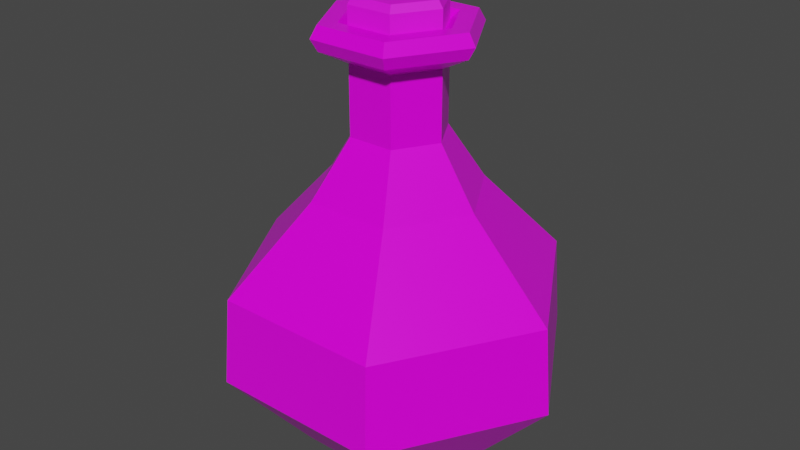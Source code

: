 # Source: Blue_Potion_3.blend  (saved by Blender 2.91.10; exported with 4.5.12 LTS)
import bpy
from mathutils import Matrix  # noqa: F401  (used for matrix-valued properties, if any)

bpy.ops.wm.read_factory_settings(use_empty=True)
scene = bpy.context.scene
scene.name = 'Scene'

# ---- collections
col_collection = bpy.data.collections.new('Collection'); scene.collection.children.link(col_collection)

# ---- images (referenced by path relative to the original .blend; pixels are not part of the script)
import os
ASSET_DIR = os.environ.get("B2B_ASSET_DIR", "")  # directory of the original .blend (textures are referenced by path, not embedded)
HERE = os.path.dirname(os.path.abspath(__file__))  # packed textures are extracted next to this script under _unpacked/

def load_image(name, relpath, width, height, colorspace="sRGB"):
    """Load a texture the original file referenced (path relative to the .blend, or extracted next to this script)."""
    p = next((c for c in (os.path.join(HERE, relpath), os.path.join(ASSET_DIR, relpath)) if relpath and os.path.exists(c)), "")
    if p:
        img = bpy.data.images.load(p, check_existing=True)
        img.name = name
    else:  # same state as the original file: an image datablock whose file is absent (Cycles renders it pink)
        img = bpy.data.images.new(name, width, height)
        img.source = "FILE"
        img.filepath = "//" + (relpath or name)
    img.colorspace_settings.name = colorspace
    return img
img_color_png_006 = load_image('Color.png.006', 'Color.png', 1024, 1024, 'sRGB')

# ---- materials (node trees are filled in below, after node groups)
mat_rhigh_006 = bpy.data.materials.new('RHIGH.006')
mat_rhigh_006.use_transparent_shadow = False
mat_rlow_006 = bpy.data.materials.new('RLOW.006')
mat_rlow_006.use_transparent_shadow = False

# ---- material node trees
mat_rhigh_006.use_nodes = True; mat_rhigh_006.node_tree.nodes.clear()
_N = mat_rhigh_006.node_tree.nodes; _L = mat_rhigh_006.node_tree.links
n0 = _N.new('ShaderNodeBsdfPrincipled'); n0.name = 'Principled BSDF'; n0.location = (10, 300)
n0.distribution = 'GGX'
n0.subsurface_method = 'BURLEY'
n0.inputs[2].default_value = 0.65
n0.inputs[3].default_value = 1.45
n0.inputs[27].default_value = (0.0, 0.0, 0.0, 1.0)
n0.inputs[28].default_value = 1.0
n1 = _N.new('ShaderNodeOutputMaterial'); n1.name = 'Material Output'; n1.location = (300, 300)
n2 = _N.new('ShaderNodeTexImage'); n2.name = 'Image Texture'; n2.location = (-280, 280)
n2.image = img_color_png_006
_L.new(n0.outputs[0], n1.inputs[0])
_L.new(n2.outputs[0], n0.inputs[0])
n1.is_active_output = True
mat_rlow_006.use_nodes = True; mat_rlow_006.node_tree.nodes.clear()
_N = mat_rlow_006.node_tree.nodes; _L = mat_rlow_006.node_tree.links
n0 = _N.new('ShaderNodeBsdfPrincipled'); n0.name = 'Principled BSDF'; n0.location = (10, 300)
n0.distribution = 'GGX'
n0.subsurface_method = 'BURLEY'
n0.inputs[2].default_value = 0.3
n0.inputs[3].default_value = 1.45
n0.inputs[27].default_value = (0.0, 0.0, 0.0, 1.0)
n0.inputs[28].default_value = 1.0
n1 = _N.new('ShaderNodeOutputMaterial'); n1.name = 'Material Output'; n1.location = (300, 300)
n2 = _N.new('ShaderNodeTexImage'); n2.name = 'Image Texture'; n2.location = (-280, 280)
n2.image = img_color_png_006
_L.new(n0.outputs[0], n1.inputs[0])
_L.new(n2.outputs[0], n0.inputs[0])
n1.is_active_output = True

# ---- world
world_world = bpy.data.worlds.new('World'); scene.world = world_world
world_world.use_nodes = True; world_world.node_tree.nodes.clear()
_N = world_world.node_tree.nodes; _L = world_world.node_tree.links
n0 = _N.new('ShaderNodeOutputWorld'); n0.name = 'World Output'; n0.location = (300, 300)
n1 = _N.new('ShaderNodeBackground'); n1.name = 'Background'; n1.location = (10, 300)
n1.inputs[0].default_value = (0.05088, 0.05088, 0.05088, 1.0)
_L.new(n1.outputs[0], n0.inputs[0])
n0.is_active_output = True
world_world.color = (0.05088, 0.05088, 0.05088)
world_world.use_sun_shadow = False
world_world.sun_shadow_jitter_overblur = 0.0

# ---- meshes
me_cylinder_002 = bpy.data.meshes.new('Cylinder.002')
me_cylinder_002.from_pydata([(-0.0134, 0.02279, 0.1674), (-0.01487, 0.02534, 0.163), (-0.02661, -0.0001029, 0.1674), (-0.02956, -0.0001029, 0.163), (-0.0134, -0.023, 0.1674), (-0.01487, -0.02555, 0.163), (0.01304, -0.023, 0.1674), (0.01451, -0.02555, 0.163), (0.02626, -0.0001029, 0.1674), (0.0292, -0.0001029, 0.163), (0.01304, 0.02279, 0.1674), (0.01451, 0.02534, 0.163), (-0.01487, 0.02534, 0.145), (-0.02956, -0.0001029, 0.145), (0.01451, 0.02534, 0.145), (-0.01487, -0.02555, 0.145), (0.01451, -0.02555, 0.145), (0.0292, -0.0001029, 0.145), (-0.02221, -0.01283, 0.145), (0.02186, 0.01262, 0.145), (-0.02968, 0.05143, -0.1116), (-0.05469, 0.09473, -0.05719), (0.0297, 0.05143, -0.1116), (0.0547, 0.09473, -0.05719), (0.05938, 4.193e-06, -0.1116), (0.1094, 4.189e-06, -0.05719), (0.0297, -0.05142, -0.1116), (0.0547, -0.09473, -0.05719), (-0.02968, -0.05142, -0.1116), (-0.05469, -0.09473, -0.05719), (-0.05937, 4.188e-06, -0.1116), (-0.1094, 4.193e-06, -0.05719), (-0.05243, 0.09082, -0.001933), (0.02531, 0.04383, 0.1464), (-0.0506, 4.187e-06, 0.1464), (0.05244, 0.09082, -0.001933), (0.02531, -0.04382, 0.1464), (0.1049, 4.198e-06, -0.001933), (-0.0253, -0.04382, 0.1464), (0.05244, -0.09081, -0.001933), (0.05062, 4.189e-06, 0.1464), (-0.05243, -0.09081, -0.001933), (-0.0253, 0.04383, 0.1464), (-0.1049, 4.191e-06, -0.001933), (-0.04639, 4.188e-06, 0.1538), (-0.02319, -0.04018, 0.1538), (0.02321, -0.04018, 0.1538), (0.04641, 4.19e-06, 0.1538), (0.02321, 0.04019, 0.1538), (-0.02319, 0.04019, 0.1538), (-0.02319, 0.04019, 0.139), (0.02321, 0.04019, 0.139), (0.04641, 4.189e-06, 0.139), (0.02321, -0.04018, 0.139), (-0.02319, -0.04018, 0.139), (-0.04639, 4.189e-06, 0.139), (-0.02943, 4.189e-06, 0.1306), (-0.01471, -0.02549, 0.1306), (0.01473, -0.02549, 0.1306), (0.02945, 4.193e-06, 0.1306), (0.01473, 0.0255, 0.1306), (-0.01471, 0.0255, 0.1306), (-0.01471, 0.0255, 0.08798), (0.01473, 0.0255, 0.08798), (0.02945, 4.192e-06, 0.08798), (0.01473, -0.02549, 0.08798), (-0.01471, -0.02549, 0.08798), (-0.02943, 4.189e-06, 0.08798), (-0.05328, 4.186e-06, 0.05183), (-0.02664, -0.04615, 0.05183), (0.02665, -0.04615, 0.05183), (0.0533, 4.194e-06, 0.05183), (0.02665, 0.04616, 0.05183), (-0.02664, 0.04616, 0.05183), (-0.03507, 4.188e-06, 0.1538), (-0.01753, -0.03037, 0.1538), (0.01755, -0.03037, 0.1538), (0.03509, 4.192e-06, 0.1538), (0.01755, 0.03038, 0.1538), (-0.01753, 0.03038, 0.1538), (-0.02853, 4.192e-06, 0.1487), (-0.01426, -0.02471, 0.1487), (0.01428, -0.02471, 0.1487), (0.02854, 4.192e-06, 0.1487), (0.01428, 0.02472, 0.1487), (-0.01426, 0.02472, 0.1487)], [], [(1, 3, 2, 0), (3, 5, 4, 2), (5, 7, 6, 4), (7, 9, 8, 6), (9, 11, 10, 8), (11, 1, 0, 10), (0, 2, 4, 6, 8, 10), (1, 12, 13, 3), (5, 15, 16, 7), (11, 14, 12, 1), (9, 17, 19, 14, 11), (7, 16, 17, 9), (3, 13, 18, 15, 5), (23, 35, 37, 25), (27, 39, 41, 29), (29, 41, 43, 31), (31, 43, 32, 21), (25, 37, 39, 27), (54, 53, 36, 38), (21, 23, 22, 20), (23, 25, 24, 22), (25, 27, 26, 24), (27, 29, 28, 26), (29, 31, 30, 28), (31, 21, 20, 30), (20, 22, 24, 26, 28, 30), (59, 60, 51, 52), (57, 58, 53, 54), (58, 59, 52, 53), (56, 57, 54, 55), (60, 61, 50, 51), (38, 36, 46, 45), (21, 32, 35, 23), (50, 55, 34, 42), (34, 38, 45, 44), (33, 42, 49, 48), (40, 33, 48, 47), (51, 50, 42, 33), (64, 63, 60, 59), (55, 54, 38, 34), (42, 34, 44, 49), (52, 51, 33, 40), (36, 40, 47, 46), (53, 52, 40, 36), (72, 73, 62, 63), (67, 66, 57, 56), (61, 56, 55, 50), (63, 62, 61, 60), (62, 67, 56, 61), (66, 65, 58, 57), (41, 39, 70, 69), (68, 69, 66, 67), (69, 70, 65, 66), (73, 68, 67, 62), (71, 72, 63, 64), (65, 64, 59, 58), (70, 71, 64, 65), (35, 32, 73, 72), (43, 41, 69, 68), (37, 35, 72, 71), (32, 43, 68, 73), (39, 37, 71, 70), (46, 47, 77, 76), (49, 44, 74, 79), (45, 46, 76, 75), (47, 48, 78, 77), (48, 49, 79, 78), (44, 45, 75, 74), (74, 75, 81, 80), (77, 78, 84, 83), (75, 76, 82, 81), (78, 79, 85, 84), (76, 77, 83, 82), (79, 74, 80, 85)])
me_cylinder_002.polygons.foreach_set('material_index', [0, 0, 0, 0, 0, 0, 0, 0, 0, 0, 0, 0, 0, 1, 1, 1, 1, 1, 1, 1, 1, 1, 1, 1, 1, 1, 1, 1, 1, 1, 1, 1, 1, 1, 1, 1, 1, 1, 1, 1, 1, 1, 1, 1, 1, 1, 1, 1, 1, 1, 1, 1, 1, 1, 1, 1, 1, 1, 1, 1, 1, 1, 1, 1, 1, 1, 1, 1, 1, 1, 1, 1, 1, 1])
_uv = me_cylinder_002.uv_layers.new(name='UVMap')
_uv.uv.foreach_set('vector', [0.7254, 0.9911, 0.7253, 0.9911, 0.7253, 0.9911, 0.7254, 0.9911, 0.7253, 0.9911, 0.7252, 0.9911, 0.7253, 0.9911, 0.7253, 0.9911, 0.7252, 0.9911, 0.7252, 0.9911, 0.7252, 0.9911, 0.7252, 0.9911, 0.7252, 0.9911, 0.7251, 0.9911, 0.7251, 0.9911, 0.7252, 0.9911, 0.7251, 0.9911, 0.725, 0.9911, 0.725, 0.9911, 0.7251, 0.9911, 0.725, 0.9911, 0.7249, 0.9911, 0.7249, 0.9911, 0.725, 0.9911, 0.7253, 0.9911, 0.7254, 0.991, 0.7254, 0.9909, 0.7253, 0.9909, 0.7252, 0.9909, 0.7252, 0.991, 0.7254, 0.9911, 0.7254, 0.9912, 0.7253, 0.9912, 0.7253, 0.9911, 0.7252, 0.9911, 0.7252, 0.9912, 0.7252, 0.9912, 0.7252, 0.9911, 0.725, 0.9911, 0.725, 0.9912, 0.7249, 0.9912, 0.7249, 0.9911, 0.7251, 0.9911, 0.7251, 0.9912, 0.725, 0.9912, 0.725, 0.9912, 0.725, 0.9911, 0.7252, 0.9911, 0.7252, 0.9912, 0.7251, 0.9912, 0.7251, 0.9911, 0.7253, 0.9911, 0.7253, 0.9912, 0.7253, 0.9912, 0.7252, 0.9912, 0.7252, 0.9911, 0.5827, 0.9888, 0.5827, 0.9892, 0.5826, 0.9892, 0.5826, 0.9888, 0.5824, 0.9888, 0.5824, 0.9892, 0.5823, 0.9892, 0.5823, 0.9888, 0.5823, 0.9888, 0.5823, 0.9892, 0.5821, 0.9892, 0.5821, 0.9888, 0.5821, 0.9888, 0.5821, 0.9892, 0.582, 0.9892, 0.582, 0.9888, 0.5826, 0.9888, 0.5826, 0.9892, 0.5824, 0.9892, 0.5824, 0.9888, 0.5823, 0.9892, 0.5824, 0.9892, 0.5824, 0.9892, 0.5823, 0.9892, 0.5829, 0.9888, 0.5827, 0.9888, 0.5827, 0.9888, 0.5829, 0.9888, 0.5827, 0.9888, 0.5826, 0.9888, 0.5826, 0.9888, 0.5827, 0.9888, 0.5826, 0.9888, 0.5824, 0.9888, 0.5824, 0.9888, 0.5826, 0.9888, 0.5824, 0.9888, 0.5823, 0.9888, 0.5823, 0.9888, 0.5824, 0.9888, 0.5823, 0.9888, 0.5821, 0.9888, 0.5822, 0.9888, 0.5823, 0.9888, 0.5821, 0.9888, 0.582, 0.9888, 0.582, 0.9888, 0.5821, 0.9888, 0.5827, 0.9888, 0.5828, 0.9887, 0.5828, 0.9885, 0.5827, 0.9884, 0.5825, 0.9885, 0.5825, 0.9887, 0.5826, 0.9892, 0.5827, 0.9892, 0.5827, 0.9892, 0.5826, 0.9892, 0.5823, 0.9892, 0.5824, 0.9892, 0.5824, 0.9892, 0.5823, 0.9892, 0.5824, 0.9892, 0.5826, 0.9892, 0.5826, 0.9892, 0.5824, 0.9892, 0.5821, 0.9892, 0.5823, 0.9892, 0.5823, 0.9892, 0.5821, 0.9892, 0.5827, 0.9892, 0.5829, 0.9892, 0.5829, 0.9892, 0.5827, 0.9892, 0.5823, 0.9892, 0.5824, 0.9892, 0.5824, 0.9892, 0.5823, 0.9892, 0.5829, 0.9888, 0.5829, 0.9892, 0.5827, 0.9892, 0.5827, 0.9888, 0.582, 0.9892, 0.5821, 0.9892, 0.5821, 0.9892, 0.582, 0.9892, 0.5821, 0.9892, 0.5823, 0.9892, 0.5823, 0.9892, 0.5821, 0.9892, 0.5827, 0.9892, 0.5829, 0.9892, 0.5829, 0.9892, 0.5827, 0.9892, 0.5826, 0.9892, 0.5827, 0.9892, 0.5827, 0.9892, 0.5826, 0.9892, 0.5827, 0.9892, 0.5829, 0.9892, 0.5829, 0.9892, 0.5827, 0.9892, 0.5826, 0.9892, 0.5827, 0.9892, 0.5827, 0.9892, 0.5826, 0.9892, 0.5821, 0.9892, 0.5823, 0.9892, 0.5823, 0.9892, 0.5821, 0.9892, 0.582, 0.9892, 0.5821, 0.9892, 0.5821, 0.9892, 0.582, 0.9892, 0.5826, 0.9892, 0.5827, 0.9892, 0.5827, 0.9892, 0.5826, 0.9892, 0.5824, 0.9892, 0.5826, 0.9892, 0.5826, 0.9892, 0.5824, 0.9892, 0.5824, 0.9892, 0.5826, 0.9892, 0.5826, 0.9892, 0.5824, 0.9892, 0.5827, 0.9892, 0.5829, 0.9892, 0.5829, 0.9892, 0.5827, 0.9892, 0.5821, 0.9892, 0.5823, 0.9892, 0.5823, 0.9892, 0.5821, 0.9892, 0.582, 0.9892, 0.5821, 0.9892, 0.5821, 0.9892, 0.582, 0.9892, 0.5827, 0.9892, 0.5829, 0.9892, 0.5829, 0.9892, 0.5827, 0.9892, 0.582, 0.9892, 0.5821, 0.9892, 0.5821, 0.9892, 0.582, 0.9892, 0.5823, 0.9892, 0.5824, 0.9892, 0.5824, 0.9892, 0.5823, 0.9892, 0.5823, 0.9892, 0.5824, 0.9892, 0.5824, 0.9892, 0.5823, 0.9892, 0.5821, 0.9892, 0.5823, 0.9892, 0.5823, 0.9892, 0.5821, 0.9892, 0.5823, 0.9892, 0.5824, 0.9892, 0.5824, 0.9892, 0.5823, 0.9892, 0.582, 0.9892, 0.5821, 0.9892, 0.5821, 0.9892, 0.582, 0.9892, 0.5826, 0.9892, 0.5827, 0.9892, 0.5827, 0.9892, 0.5826, 0.9892, 0.5824, 0.9892, 0.5826, 0.9892, 0.5826, 0.9892, 0.5824, 0.9892, 0.5824, 0.9892, 0.5826, 0.9892, 0.5826, 0.9892, 0.5824, 0.9892, 0.5827, 0.9892, 0.5829, 0.9892, 0.5829, 0.9892, 0.5827, 0.9892, 0.5821, 0.9892, 0.5823, 0.9892, 0.5823, 0.9892, 0.5821, 0.9892, 0.5826, 0.9892, 0.5827, 0.9892, 0.5827, 0.9892, 0.5826, 0.9892, 0.582, 0.9892, 0.5821, 0.9892, 0.5821, 0.9892, 0.582, 0.9892, 0.5824, 0.9892, 0.5826, 0.9892, 0.5826, 0.9892, 0.5824, 0.9892, 0.5824, 0.9892, 0.5826, 0.9892, 0.5826, 0.9892, 0.5824, 0.9892, 0.582, 0.9892, 0.5821, 0.9892, 0.5821, 0.9892, 0.582, 0.9892, 0.5823, 0.9892, 0.5824, 0.9892, 0.5824, 0.9892, 0.5823, 0.9892, 0.5826, 0.9892, 0.5827, 0.9892, 0.5827, 0.9892, 0.5826, 0.9892, 0.5827, 0.9892, 0.5829, 0.9892, 0.5829, 0.9892, 0.5827, 0.9892, 0.5821, 0.9892, 0.5823, 0.9892, 0.5823, 0.9892, 0.5821, 0.9892, 0.5821, 0.9892, 0.5823, 0.9892, 0.5823, 0.9892, 0.5821, 0.9892, 0.5826, 0.9892, 0.5827, 0.9892, 0.5827, 0.9892, 0.5826, 0.9892, 0.5823, 0.9892, 0.5824, 0.9892, 0.5824, 0.9892, 0.5823, 0.9892, 0.5827, 0.9892, 0.5829, 0.9892, 0.5829, 0.9892, 0.5827, 0.9892, 0.5824, 0.9892, 0.5826, 0.9892, 0.5826, 0.9892, 0.5824, 0.9892, 0.582, 0.9892, 0.5821, 0.9892, 0.5821, 0.9892, 0.582, 0.9892])
me_cylinder_002.materials.append(mat_rhigh_006)
me_cylinder_002.materials.append(mat_rlow_006)
me_cylinder_002.use_remesh_fix_poles = True
me_cylinder_002.use_remesh_preserve_attributes = False
me_cylinder_002.use_mirror_vertex_groups = False
me_cylinder_002.update()

# ---- objects
ob_blue_potion_3 = bpy.data.objects.new('Blue_Potion_3', me_cylinder_002)

# ---- transforms, parenting, visibility, modifiers, constraints
ob_blue_potion_3.location = (0.0, 0.0, 0.0)
ob_blue_potion_3.lineart.crease_threshold = 0.0

# ---- collection membership
col_collection.objects.link(ob_blue_potion_3)

# ---- scene / render settings (as saved in the file)
scene.frame_start = 1; scene.frame_end = 250; scene.frame_set(1)
scene.render.engine = 'BLENDER_EEVEE_NEXT'
scene.cycles.use_denoising = False
scene.cycles.samples = 128
scene.cycles.sampling_pattern = 'TABULATED_SOBOL'
scene.cycles.use_adaptive_sampling = False
scene.cycles.use_light_tree = False
scene.view_settings.view_transform = 'Filmic'
bpy.context.view_layer.update()

# ---- added for rendering (the .blend has no active camera and no usable light): camera, sun
cam_auto = bpy.data.cameras.new('AutoCamera')
cam_auto.lens = 50.0
cam_auto.sensor_width = 36.0
cam_auto.clip_end = 1000.0
ob_auto_camera = bpy.data.objects.new('AutoCamera', cam_auto)
scene.collection.objects.link(ob_auto_camera)
ob_auto_camera.location = (0.37194, -0.446316, 0.325421)
ob_auto_camera.rotation_euler = (1.09748, -7.21219e-08, 0.694738)
scene.camera = ob_auto_camera
light_auto_sun = bpy.data.lights.new('AutoSun', 'SUN')
light_auto_sun.energy = 3.0
light_auto_sun.angle = 0.0523599
ob_auto_sun = bpy.data.objects.new('AutoSun', light_auto_sun)
scene.collection.objects.link(ob_auto_sun)
ob_auto_sun.rotation_euler = (0.872665, 0.174533, 0.523599)
bpy.context.view_layer.update()
